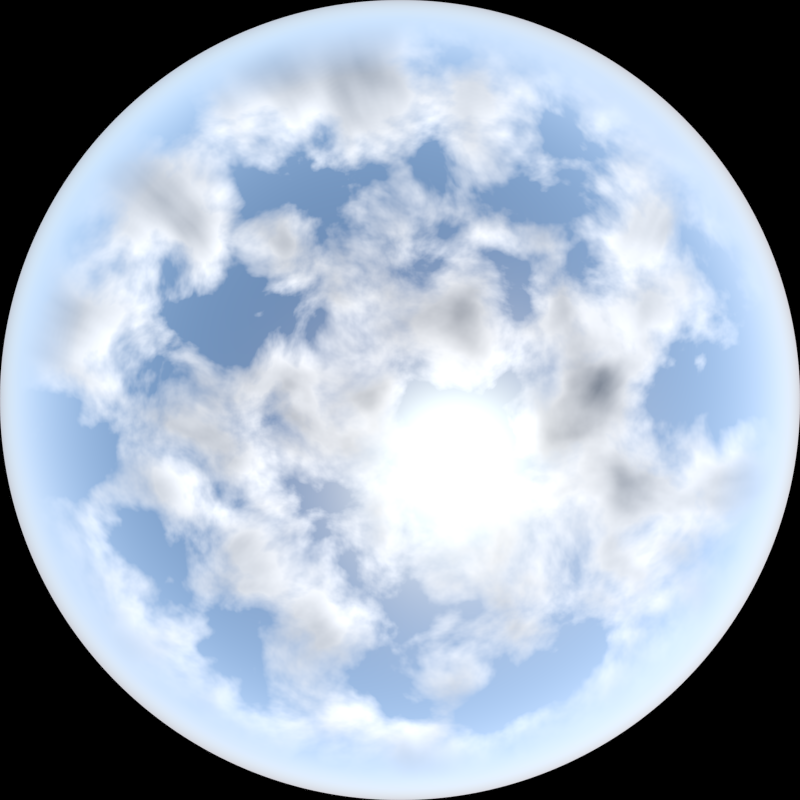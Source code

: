 # Source: Sky.blend  (saved by Blender 2.69.0; exported with 4.5.12 LTS)
import bpy
from mathutils import Matrix  # noqa: F401  (used for matrix-valued properties, if any)

bpy.ops.wm.read_factory_settings(use_empty=True)
scene = bpy.context.scene
scene.name = 'Scene'

# ---- collections
col_collection_1 = bpy.data.collections.new('Collection 1'); scene.collection.children.link(col_collection_1)

# ---- node groups
ng_clouds_step = bpy.data.node_groups.new('Clouds Step', 'ShaderNodeTree')
_s = ng_clouds_step.interface.new_socket(name='Fbm', in_out='OUTPUT', socket_type='NodeSocketFloat')
_s.min_value = 0.0
_s.max_value = 0.0
_s = ng_clouds_step.interface.new_socket(name='Position', in_out='OUTPUT', socket_type='NodeSocketVector')
_s.min_value = 0.0
_s.max_value = 0.0
_s = ng_clouds_step.interface.new_socket(name='Fac', in_out='OUTPUT', socket_type='NodeSocketFloat')
_s.min_value = 0.0
_s.max_value = 1.0
_s = ng_clouds_step.interface.new_socket(name='Fbm', in_out='INPUT', socket_type='NodeSocketFloat')
_s.min_value = -1e+04
_s.max_value = 1e+04
_s = ng_clouds_step.interface.new_socket(name='Position', in_out='INPUT', socket_type='NodeSocketVector')
_s.min_value = -1e+04
_s.max_value = 1e+04
_s = ng_clouds_step.interface.new_socket(name='Ray', in_out='INPUT', socket_type='NodeSocketVector')
_s.min_value = -1e+04
_s.max_value = 1e+04
_s = ng_clouds_step.interface.new_socket(name='Scale', in_out='INPUT', socket_type='NodeSocketFloat')
_s.default_value = 4.0
_s.min_value = -1000.0
_s.max_value = 1000.0
_s = ng_clouds_step.interface.new_socket(name='Detail', in_out='INPUT', socket_type='NodeSocketFloat')
_s.default_value = 5.0
_s.min_value = 0.0
_s.max_value = 16.0
_s = ng_clouds_step.interface.new_socket(name='Distortion', in_out='INPUT', socket_type='NodeSocketFloat')
_s.default_value = 0.5
_s.min_value = -1000.0
_s.max_value = 1000.0
_N = ng_clouds_step.nodes; _L = ng_clouds_step.links
n0 = _N.new('ShaderNodeMath'); n0.name = 'Math.008'; n0.location = (94, 61)
n1 = _N.new('ShaderNodeTexNoise'); n1.name = 'Noise Texture.003'; n1.location = (-84, -97)
n2 = _N.new('NodeGroupInput'); n2.name = 'Group Input'; n2.location = (-431, -74)
n3 = _N.new('NodeGroupOutput'); n3.name = 'Group Output'; n3.location = (262, -137)
n4 = _N.new('ShaderNodeVectorMath'); n4.name = 'Vector Math.006'; n4.location = (-253, 73)
_L.new(n4.outputs[0], n1.inputs[0])
_L.new(n2.outputs[1], n4.inputs[0])
_L.new(n2.outputs[0], n0.inputs[0])
_L.new(n0.outputs[0], n3.inputs[0])
_L.new(n2.outputs[3], n1.inputs[2])
_L.new(n2.outputs[4], n1.inputs[3])
_L.new(n2.outputs[5], n1.inputs[8])
_L.new(n2.outputs[2], n4.inputs[1])
_L.new(n4.outputs[0], n3.inputs[1])
_L.new(n1.outputs[0], n3.inputs[2])
_L.new(n1.outputs[0], n0.inputs[1])
n3.is_active_output = True
ng_scale = bpy.data.node_groups.new('Scale', 'ShaderNodeTree')
_s = ng_scale.interface.new_socket(name='Vector', in_out='OUTPUT', socket_type='NodeSocketVector')
_s.min_value = 0.0
_s.max_value = 0.0
_s = ng_scale.interface.new_socket(name='Vector', in_out='INPUT', socket_type='NodeSocketVector')
_s.default_value = (0.5, 0.5, 0.5)
_s.min_value = -1e+04
_s.max_value = 1e+04
_s = ng_scale.interface.new_socket(name='Scale', in_out='INPUT', socket_type='NodeSocketFloat')
_s.default_value = 1.0
_s.min_value = 0.0
_s.max_value = 1.0
_N = ng_scale.nodes; _L = ng_scale.links
n0 = _N.new('ShaderNodeVectorMath'); n0.name = 'Vector Math.002'; n0.location = (-528, -120)
n0.inputs[1].default_value = (1.0, 1.0, 1.0)
n1 = _N.new('ShaderNodeMapping'); n1.name = 'Mapping.001'; n1.location = (-363, -17)
n1.inputs[3].default_value = (0.5, 0.5, 0.5)
n2 = _N.new('NodeGroupInput'); n2.name = 'Group Input'; n2.location = (-734, 63)
n3 = _N.new('ShaderNodeMix'); n3.name = 'Mix.001'; n3.location = (-11, 114)
n3.data_type = 'RGBA'
n4 = _N.new('ShaderNodeMapping'); n4.name = 'Mapping.002'; n4.location = (168, 190)
n4.inputs[3].default_value = (2.0, 2.0, 2.0)
n5 = _N.new('ShaderNodeVectorMath'); n5.name = 'Vector Math.003'; n5.location = (526, 101)
n5.operation = 'SUBTRACT'
n5.inputs[1].default_value = (1.0, 1.0, 1.0)
n6 = _N.new('NodeGroupOutput'); n6.name = 'Group Output'; n6.location = (714, 67)
_L.new(n0.outputs[0], n1.inputs[0])
_L.new(n3.outputs[2], n4.inputs[0])
_L.new(n4.outputs[0], n5.inputs[0])
_L.new(n2.outputs[0], n0.inputs[0])
_L.new(n2.outputs[1], n3.inputs[0])
_L.new(n1.outputs[0], n3.inputs[7])
_L.new(n5.outputs[0], n6.inputs[0])
n6.is_active_output = True
ng_clouds = bpy.data.node_groups.new('Clouds', 'ShaderNodeTree')
_s = ng_clouds.interface.new_socket(name='Fbm', in_out='OUTPUT', socket_type='NodeSocketFloat')
_s.min_value = 0.0
_s.max_value = 0.0
_s = ng_clouds.interface.new_socket(name='Fac', in_out='OUTPUT', socket_type='NodeSocketFloat')
_s.min_value = 0.0
_s.max_value = 0.0
_s = ng_clouds.interface.new_socket(name='Position', in_out='INPUT', socket_type='NodeSocketVector')
_s.min_value = -1e+04
_s.max_value = 1e+04
_s = ng_clouds.interface.new_socket(name='Sun', in_out='INPUT', socket_type='NodeSocketVector')
_s.default_value = (0.5, 0.5, 0.5)
_s.min_value = -1e+04
_s.max_value = 1e+04
_s = ng_clouds.interface.new_socket(name='Scale', in_out='INPUT', socket_type='NodeSocketFloat')
_s.default_value = 4.0
_s.min_value = -1000.0
_s.max_value = 1000.0
_s = ng_clouds.interface.new_socket(name='Detail', in_out='INPUT', socket_type='NodeSocketFloat')
_s.default_value = 5.0
_s.min_value = 0.0
_s.max_value = 16.0
_s = ng_clouds.interface.new_socket(name='Distortion', in_out='INPUT', socket_type='NodeSocketFloat')
_s.default_value = 0.5
_s.min_value = -1000.0
_s.max_value = 1000.0
_s = ng_clouds.interface.new_socket(name='Shift', in_out='INPUT', socket_type='NodeSocketFloat')
_s.default_value = 0.05
_s.min_value = 0.0
_s.max_value = 1.0
_N = ng_clouds.nodes; _L = ng_clouds.links
n0 = _N.new('ShaderNodeGroup'); n0.name = 'Clouds Step 1'; n0.location = (-589, 343)
n0.label = 'Clouds Step'
n0.width = 203
n0.node_tree = ng_clouds_step
n1 = _N.new('ShaderNodeGroup'); n1.name = 'Clouds Step 2'; n1.location = (-342, 204)
n1.label = 'Clouds Step'
n1.width = 203
n1.node_tree = ng_clouds_step
n2 = _N.new('ShaderNodeGroup'); n2.name = 'Clouds Step 3'; n2.location = (-94, 59)
n2.label = 'Clouds Step'
n2.width = 203
n2.node_tree = ng_clouds_step
n3 = _N.new('ShaderNodeGroup'); n3.name = 'Clouds Step 4'; n3.location = (138, -73)
n3.label = 'Clouds Step'
n3.width = 203
n3.node_tree = ng_clouds_step
n4 = _N.new('ShaderNodeGroup'); n4.name = 'Clouds Step 5'; n4.location = (376, -201)
n4.label = 'Clouds Step'
n4.width = 203
n4.node_tree = ng_clouds_step
n5 = _N.new('ShaderNodeGroup'); n5.name = 'Clouds Step 6'; n5.location = (616, -334)
n5.label = 'Clouds Step'
n5.width = 203
n5.node_tree = ng_clouds_step
n6 = _N.new('ShaderNodeMapping'); n6.name = 'Mapping'; n6.location = (-1248, 217)
n6.inputs[1].default_value = (0.1923, -0.2154, 0.9574)
n7 = _N.new('ShaderNodeGroup'); n7.name = 'Clouds Step 7'; n7.location = (852, -463)
n7.label = 'Clouds Step'
n7.width = 203
n7.node_tree = ng_clouds_step
n8 = _N.new('ShaderNodeMath'); n8.name = 'Math'; n8.location = (599, 76)
n8.operation = 'DIVIDE'
n8.inputs[1].default_value = 8.0
n9 = _N.new('NodeGroupOutput'); n9.name = 'Group Output'; n9.location = (807, 148)
n10 = _N.new('NodeGroupInput'); n10.name = 'Group Input'; n10.location = (-1055, -143)
n11 = _N.new('ShaderNodeGroup'); n11.name = 'Group'; n11.location = (-687, -19)
n11.width = 120
n11.node_tree = ng_scale
n12 = _N.new('ShaderNodeMath'); n12.name = 'Math.001'; n12.location = (-862, -131)
n12.operation = 'MULTIPLY'
n12.inputs[1].default_value = 0.1
n13 = _N.new('ShaderNodeGroup'); n13.name = 'Clouds Step 0'; n13.location = (-852, 463)
n13.label = 'Clouds Step'
n13.width = 203
n13.node_tree = ng_clouds_step
n13.inputs[0].default_value = 0.0
n13.inputs[2].default_value = (0.5, 0.5, 0.5)
_L.new(n13.outputs[0], n0.inputs[0])
_L.new(n13.outputs[1], n0.inputs[1])
_L.new(n0.outputs[0], n1.inputs[0])
_L.new(n0.outputs[1], n1.inputs[1])
_L.new(n1.outputs[1], n2.inputs[1])
_L.new(n1.outputs[0], n2.inputs[0])
_L.new(n3.outputs[0], n4.inputs[0])
_L.new(n3.outputs[1], n4.inputs[1])
_L.new(n4.outputs[0], n5.inputs[0])
_L.new(n4.outputs[1], n5.inputs[1])
_L.new(n5.outputs[1], n7.inputs[1])
_L.new(n5.outputs[0], n7.inputs[0])
_L.new(n2.outputs[0], n3.inputs[0])
_L.new(n2.outputs[1], n3.inputs[1])
_L.new(n10.outputs[2], n13.inputs[3])
_L.new(n10.outputs[2], n0.inputs[3])
_L.new(n10.outputs[2], n1.inputs[3])
_L.new(n10.outputs[2], n2.inputs[3])
_L.new(n10.outputs[2], n3.inputs[3])
_L.new(n10.outputs[2], n4.inputs[3])
_L.new(n10.outputs[2], n5.inputs[3])
_L.new(n10.outputs[2], n7.inputs[3])
_L.new(n10.outputs[3], n13.inputs[4])
_L.new(n10.outputs[3], n0.inputs[4])
_L.new(n10.outputs[3], n1.inputs[4])
_L.new(n10.outputs[3], n2.inputs[4])
_L.new(n10.outputs[3], n3.inputs[4])
_L.new(n10.outputs[3], n4.inputs[4])
_L.new(n10.outputs[3], n5.inputs[4])
_L.new(n10.outputs[3], n7.inputs[4])
_L.new(n10.outputs[4], n13.inputs[5])
_L.new(n10.outputs[4], n0.inputs[5])
_L.new(n10.outputs[4], n1.inputs[5])
_L.new(n10.outputs[4], n2.inputs[5])
_L.new(n10.outputs[4], n3.inputs[5])
_L.new(n10.outputs[4], n4.inputs[5])
_L.new(n10.outputs[4], n5.inputs[5])
_L.new(n10.outputs[4], n7.inputs[5])
_L.new(n10.outputs[0], n13.inputs[1])
_L.new(n11.outputs[0], n0.inputs[2])
_L.new(n11.outputs[0], n1.inputs[2])
_L.new(n11.outputs[0], n2.inputs[2])
_L.new(n11.outputs[0], n3.inputs[2])
_L.new(n11.outputs[0], n4.inputs[2])
_L.new(n11.outputs[0], n5.inputs[2])
_L.new(n11.outputs[0], n7.inputs[2])
_L.new(n6.outputs[0], n11.inputs[0])
_L.new(n13.outputs[2], n9.inputs[1])
_L.new(n7.outputs[0], n8.inputs[0])
_L.new(n8.outputs[0], n9.inputs[0])
_L.new(n10.outputs[5], n12.inputs[0])
_L.new(n12.outputs[0], n11.inputs[1])
n9.is_active_output = True

# ---- world
world_world = bpy.data.worlds.new('World'); scene.world = world_world
world_world.use_nodes = True; world_world.node_tree.nodes.clear()
_N = world_world.node_tree.nodes; _L = world_world.node_tree.links
n0 = _N.new('ShaderNodeNewGeometry'); n0.name = 'Geometry'; n0.location = (542, -134)
n1 = _N.new('ShaderNodeVectorMath'); n1.name = 'Vector Math'; n1.location = (730, -182)
n1.operation = 'DOT_PRODUCT'
n1.inputs[1].default_value = (0.0, 0.0, 1.0)
n2 = _N.new('ShaderNodeValToRGB'); n2.name = 'ColorRamp.002'; n2.location = (903, 229)
n2.width = 255
while len(n2.color_ramp.elements) > 1: n2.color_ramp.elements.remove(n2.color_ramp.elements[-1])
n2.color_ramp.elements[0].position = 0.0; n2.color_ramp.elements[0].color = (1.0, 1.0, 1.0, 1.0)
_e = n2.color_ramp.elements.new(0.7915); _e.color = (0.0, 0.0, 0.0, 1.0)
n3 = _N.new('ShaderNodeValToRGB'); n3.name = 'ColorRamp.001'; n3.location = (905, 14)
while len(n3.color_ramp.elements) > 1: n3.color_ramp.elements.remove(n3.color_ramp.elements[-1])
n3.color_ramp.elements[0].position = 0.4273; n3.color_ramp.elements[0].color = (0.0, 0.0, 0.0, 1.0)
_e = n3.color_ramp.elements.new(0.5864); _e.color = (1.0, 1.0, 1.0, 1.0)
n4 = _N.new('ShaderNodeValToRGB'); n4.name = 'ColorRamp'; n4.location = (906, -196)
while len(n4.color_ramp.elements) > 1: n4.color_ramp.elements.remove(n4.color_ramp.elements[-1])
n4.color_ramp.elements[0].position = 0.07273; n4.color_ramp.elements[0].color = (0.0, 0.0, 0.0, 1.0)
_e = n4.color_ramp.elements.new(0.2818); _e.color = (1.0, 1.0, 1.0, 1.0)
n5 = _N.new('ShaderNodeMath'); n5.name = 'Math'; n5.location = (1178, -152)
n5.operation = 'MULTIPLY'
n6 = _N.new('ShaderNodeMix'); n6.name = 'Mix'; n6.location = (1180, 39)
n6.data_type = 'RGBA'
n7 = _N.new('ShaderNodeMix'); n7.name = 'Mix.001'; n7.location = (1185, 225)
n7.data_type = 'RGBA'
n7.inputs[0].default_value = 0.3
n8 = _N.new('ShaderNodeBackground'); n8.name = 'Background'; n8.location = (1353, 193)
n8.inputs[1].default_value = 3.5
n9 = _N.new('ShaderNodeOutputWorld'); n9.name = 'World Output'; n9.location = (1359, 74)
n10 = _N.new('ShaderNodeTexSky'); n10.name = 'Sky Texture'; n10.location = (728, 296)
n10.sky_type = 'HOSEK_WILKIE'
n10.sun_direction = (0.1923, -0.2154, 0.9574)
n10.turbidity = 6.0
n10.ground_albedo = 0.5
n10.sun_elevation = 1.571
n11 = _N.new('ShaderNodeGroup'); n11.name = 'Clouds'; n11.location = (726, 60)
n11.width = 153
n11.node_tree = ng_clouds
n11.inputs[2].default_value = 3.0
n11.inputs[3].default_value = 5.0
n11.inputs[4].default_value = 0.2
n11.inputs[5].default_value = 0.2
_L.new(n8.outputs[0], n9.inputs[0])
_L.new(n11.outputs[1], n3.inputs[0])
_L.new(n0.outputs[0], n11.inputs[0])
_L.new(n2.outputs[0], n6.inputs[7])
_L.new(n3.outputs[0], n5.inputs[0])
_L.new(n10.outputs[0], n6.inputs[6])
_L.new(n6.outputs[2], n7.inputs[6])
_L.new(n0.outputs[0], n1.inputs[0])
_L.new(n1.outputs[1], n4.inputs[0])
_L.new(n7.outputs[2], n8.inputs[0])
_L.new(n5.outputs[0], n6.inputs[0])
_L.new(n4.outputs[0], n5.inputs[1])
_L.new(n10.outputs[0], n7.inputs[7])
_L.new(n10.outputs[0], n11.inputs[1])
_L.new(n11.outputs[0], n2.inputs[0])
n9.is_active_output = True
world_world.color = (0.05088, 0.05088, 0.05088)
world_world.use_sun_shadow = False
world_world.sun_shadow_jitter_overblur = 0.0
world_world.cycles.sampling_method = 'MANUAL'
world_world.cycles.sample_map_resolution = 256

# ---- cameras
cam_camera = bpy.data.cameras.new('Camera')
cam_camera.type = 'PANO'
cam_camera.clip_end = 100.0
cam_camera.lens = 35.0
cam_camera.sensor_width = 32.0
cam_camera.sensor_height = 18.0
cam_camera.ortho_scale = 7.314
cam_camera.panorama_type = 'FISHEYE_EQUIDISTANT'
cam_camera.dof.focus_distance = 0.0

# ---- lights
light_lamp = bpy.data.lights.new('Lamp', 'POINT')
light_lamp.transmission_factor = 0.0
light_lamp.cutoff_distance = 30.0
light_lamp.energy = 100.0
light_lamp.shadow_buffer_clip_start = 1.001
light_lamp.shadow_soft_size = 0.1
light_lamp.shadow_maximum_resolution = 0.006
light_lamp.use_absolute_resolution = True
light_lamp.cycles.use_multiple_importance_sampling = False

# ---- objects
ob_lamp = bpy.data.objects.new('Lamp', light_lamp)
ob_camera = bpy.data.objects.new('Camera', cam_camera)

# ---- transforms, parenting, visibility, modifiers, constraints
ob_lamp.location = (4.076, 1.005, 5.904)
ob_lamp.rotation_euler = (0.6503, 0.05522, 1.866)
ob_lamp.lock_rotations_4d = False
ob_lamp.empty_display_type = 'ARROWS'
ob_lamp.color = (0.0, 0.0, 0.0, 0.0)
ob_lamp.lineart.crease_threshold = 0.0
ob_camera.location = (0.0, 0.0, 0.0)
ob_camera.rotation_euler = (3.142, 0.0, -3.142)
ob_camera.scale = (-1.0, 1.0, 1.0)
ob_camera.lock_rotations_4d = False
ob_camera.empty_display_type = 'ARROWS'
ob_camera.color = (0.0, 0.0, 0.0, 0.0)
ob_camera.display_type = 'WIRE'
ob_camera.lineart.crease_threshold = 0.0

# ---- collection membership
col_collection_1.objects.link(ob_lamp)
col_collection_1.objects.link(ob_camera)

# ---- scene / render settings (as saved in the file)
scene.camera = ob_camera
scene.frame_start = 1; scene.frame_end = 250; scene.frame_set(1)
scene.render.engine = 'CYCLES'
scene.render.image_settings.compression = 90
scene.render.resolution_x = 4096
scene.render.resolution_y = 4096
scene.render.dither_intensity = 0.0
scene.cycles.use_denoising = False
scene.cycles.samples = 1
scene.cycles.sampling_pattern = 'TABULATED_SOBOL'
scene.cycles.light_sampling_threshold = 0.0
scene.cycles.use_adaptive_sampling = False
scene.cycles.use_light_tree = False
scene.cycles.blur_glossy = 0.0
scene.cycles.max_bounces = 0
scene.cycles.diffuse_bounces = 0
scene.cycles.glossy_bounces = 0
scene.cycles.transmission_bounces = 0
scene.cycles.volume_bounces = 1
scene.cycles.transparent_max_bounces = 0
scene.cycles.pixel_filter_type = 'GAUSSIAN'
scene.cycles.sample_clamp_indirect = 0.0
scene.view_settings.view_transform = 'Standard'
bpy.context.view_layer.update()
